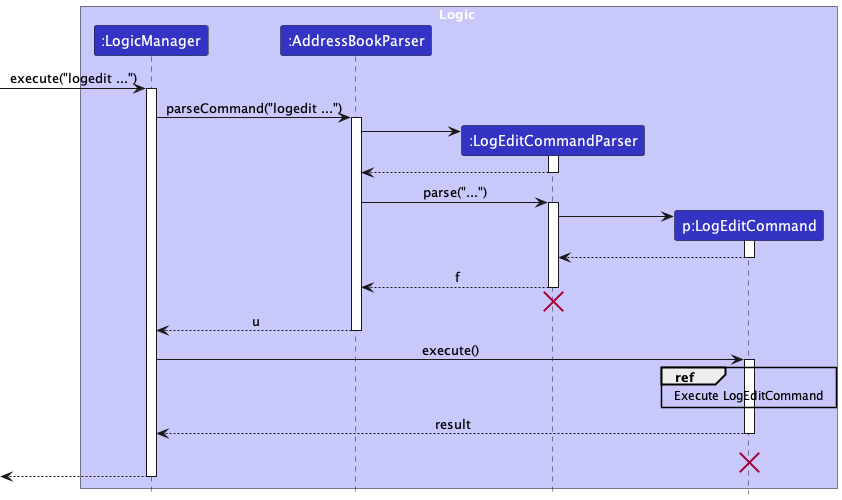

The diagram above was rendered by PlantUML. Its source (embedded in the PNG):
@startuml
!include style.puml
skinparam ArrowFontStyle plain

box Logic LOGIC_COLOR_T1
participant ":LogicManager" as LogicManager LOGIC_COLOR
participant ":AddressBookParser" as AddressBookParser LOGIC_COLOR
participant ":LogEditCommandParser" as LogEditCommandParser LOGIC_COLOR
participant "p:LogEditCommand" as LogEditCommand LOGIC_COLOR
end box

[-> LogicManager : execute("logedit ...")
activate LogicManager

LogicManager -> AddressBookParser : parseCommand("logedit ...")
activate AddressBookParser

create LogEditCommandParser
AddressBookParser -> LogEditCommandParser
activate LogEditCommandParser
LogEditCommandParser --> AddressBookParser
deactivate LogEditCommandParser

AddressBookParser -> LogEditCommandParser : parse("...")
activate LogEditCommandParser

create LogEditCommand
LogEditCommandParser -> LogEditCommand
activate LogEditCommand

LogEditCommand --> LogEditCommandParser
deactivate LogEditCommand

LogEditCommandParser --> AddressBookParser : f
deactivate LogEditCommandParser
'Hidden arrow to position the destroy marker below the end of the activation bar.'
LogEditCommandParser -[hidden]-> AddressBookParser
destroy LogEditCommandParser

AddressBookParser --> LogicManager : u
deactivate AddressBookParser

LogicManager -> LogEditCommand : execute()
activate LogEditCommand

ref over LogEditCommand : Execute LogEditCommand



LogEditCommand --> LogicManager : result
deactivate LogEditCommand
LogEditCommand -[hidden]-> LogicManager : result
destroy LogEditCommand

[<--LogicManager
deactivate LogicManager
@enduml